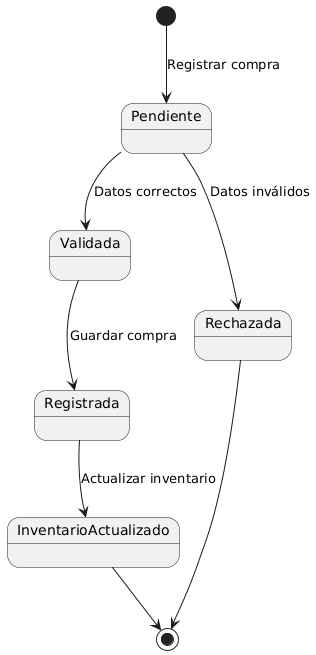

The diagram above was rendered by PlantUML. Its source (embedded in the PNG):
@startuml
[*] --> Pendiente : Registrar compra

Pendiente --> Validada : Datos correctos
Pendiente --> Rechazada : Datos inválidos

Validada --> Registrada : Guardar compra
Registrada --> InventarioActualizado : Actualizar inventario

Rechazada --> [*]
InventarioActualizado --> [*]
@enduml